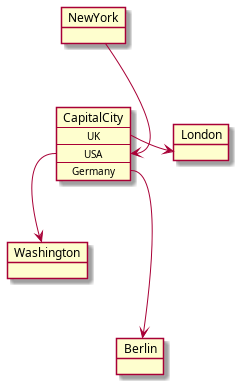

The diagram above was rendered by PlantUML. Its source (embedded in the PNG):
@startuml
object London
object Washington
object Berlin
object NewYork

map CapitalCity {
  UK *-> London
  USA *--> Washington
  Germany *---> Berlin
}

NewYork --> CapitalCity::USA
@enduml